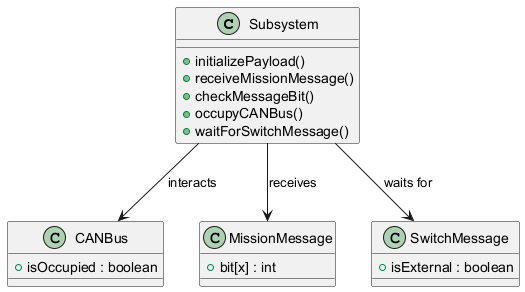

The diagram above was rendered by PlantUML. Its source (embedded in the PNG):
@startuml
class Subsystem {
  +initializePayload()
  +receiveMissionMessage()
  +checkMessageBit()
  +occupyCANBus()
  +waitForSwitchMessage()
}

class CANBus {
  +isOccupied : boolean
}

class MissionMessage {
  +bit[x] : int
}

class SwitchMessage {
  +isExternal : boolean
}

Subsystem --> CANBus : interacts
Subsystem --> MissionMessage : receives
Subsystem --> SwitchMessage : waits for
@enduml